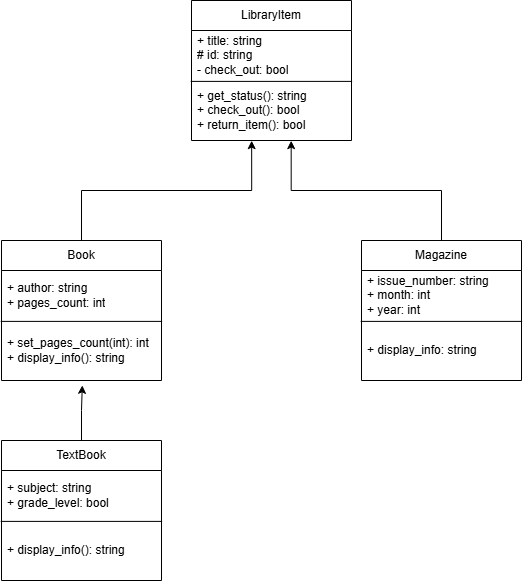

The diagram above was exported from draw.io. Its source (the exported page's mxGraphModel, read from the mxfile embedded in the PNG):
<mxGraphModel dx="1281" dy="623" grid="1" gridSize="10" guides="1" tooltips="1" connect="1" arrows="1" fold="1" page="1" pageScale="1" pageWidth="827" pageHeight="1169" math="0" shadow="0">
  <root>
    <mxCell id="0" />
    <mxCell id="1" parent="0" />
    <mxCell id="pXrM2KjDm7jXhNegwyUL-1" parent="1" style="swimlane;fontStyle=0;childLayout=stackLayout;horizontal=1;startSize=30;horizontalStack=0;resizeParent=1;resizeParentMax=0;resizeLast=0;collapsible=1;marginBottom=0;whiteSpace=wrap;html=1;" value="LibraryItem" vertex="1">
      <mxGeometry height="140" width="160" x="320" y="40" as="geometry" />
    </mxCell>
    <mxCell id="pXrM2KjDm7jXhNegwyUL-2" parent="pXrM2KjDm7jXhNegwyUL-1" style="text;strokeColor=none;fillColor=none;align=left;verticalAlign=middle;spacingLeft=4;spacingRight=4;overflow=hidden;points=[[0,0.5],[1,0.5]];portConstraint=eastwest;rotatable=0;whiteSpace=wrap;html=1;" value="+ title: string&lt;div&gt;# id: string&lt;/div&gt;&lt;div&gt;- check_out: bool&lt;/div&gt;" vertex="1">
      <mxGeometry height="50" width="160" y="30" as="geometry" />
    </mxCell>
    <mxCell id="pXrM2KjDm7jXhNegwyUL-19" edge="1" parent="pXrM2KjDm7jXhNegwyUL-1" source="pXrM2KjDm7jXhNegwyUL-3" style="endArrow=none;html=1;rounded=0;exitX=-0.005;exitY=0.015;exitDx=0;exitDy=0;exitPerimeter=0;entryX=1.004;entryY=0.015;entryDx=0;entryDy=0;entryPerimeter=0;" target="pXrM2KjDm7jXhNegwyUL-3" value="">
      <mxGeometry height="50" relative="1" width="50" as="geometry">
        <mxPoint x="10" y="130" as="sourcePoint" />
        <mxPoint x="60" y="80" as="targetPoint" />
      </mxGeometry>
    </mxCell>
    <mxCell id="pXrM2KjDm7jXhNegwyUL-3" parent="pXrM2KjDm7jXhNegwyUL-1" style="text;strokeColor=none;fillColor=none;align=left;verticalAlign=middle;spacingLeft=4;spacingRight=4;overflow=hidden;points=[[0,0.5],[1,0.5]];portConstraint=eastwest;rotatable=0;whiteSpace=wrap;html=1;" value="+ get_status(): string&lt;div&gt;+ check_out(): bool&lt;/div&gt;&lt;div&gt;+ return_item(): bool&lt;/div&gt;" vertex="1">
      <mxGeometry height="60" width="160" y="80" as="geometry" />
    </mxCell>
    <mxCell id="pXrM2KjDm7jXhNegwyUL-20" parent="1" style="swimlane;fontStyle=0;childLayout=stackLayout;horizontal=1;startSize=30;horizontalStack=0;resizeParent=1;resizeParentMax=0;resizeLast=0;collapsible=1;marginBottom=0;whiteSpace=wrap;html=1;" value="Book" vertex="1">
      <mxGeometry height="140" width="160" x="130" y="280" as="geometry" />
    </mxCell>
    <mxCell id="pXrM2KjDm7jXhNegwyUL-21" parent="pXrM2KjDm7jXhNegwyUL-20" style="text;strokeColor=none;fillColor=none;align=left;verticalAlign=middle;spacingLeft=4;spacingRight=4;overflow=hidden;points=[[0,0.5],[1,0.5]];portConstraint=eastwest;rotatable=0;whiteSpace=wrap;html=1;" value="+ author: string&lt;div&gt;+ pages_count: int&lt;/div&gt;" vertex="1">
      <mxGeometry height="50" width="160" y="30" as="geometry" />
    </mxCell>
    <mxCell id="pXrM2KjDm7jXhNegwyUL-22" edge="1" parent="pXrM2KjDm7jXhNegwyUL-20" source="pXrM2KjDm7jXhNegwyUL-23" style="endArrow=none;html=1;rounded=0;exitX=-0.005;exitY=0.015;exitDx=0;exitDy=0;exitPerimeter=0;entryX=1.004;entryY=0.015;entryDx=0;entryDy=0;entryPerimeter=0;" target="pXrM2KjDm7jXhNegwyUL-23" value="">
      <mxGeometry height="50" relative="1" width="50" as="geometry">
        <mxPoint x="10" y="130" as="sourcePoint" />
        <mxPoint x="60" y="80" as="targetPoint" />
      </mxGeometry>
    </mxCell>
    <mxCell id="pXrM2KjDm7jXhNegwyUL-23" parent="pXrM2KjDm7jXhNegwyUL-20" style="text;strokeColor=none;fillColor=none;align=left;verticalAlign=middle;spacingLeft=4;spacingRight=4;overflow=hidden;points=[[0,0.5],[1,0.5]];portConstraint=eastwest;rotatable=0;whiteSpace=wrap;html=1;" value="+ set_pages_count(int): int&lt;div&gt;+ display_info(): string&lt;/div&gt;" vertex="1">
      <mxGeometry height="60" width="160" y="80" as="geometry" />
    </mxCell>
    <mxCell id="pXrM2KjDm7jXhNegwyUL-24" parent="1" style="swimlane;fontStyle=0;childLayout=stackLayout;horizontal=1;startSize=30;horizontalStack=0;resizeParent=1;resizeParentMax=0;resizeLast=0;collapsible=1;marginBottom=0;whiteSpace=wrap;html=1;" value="Magazine" vertex="1">
      <mxGeometry height="140" width="160" x="490" y="280" as="geometry" />
    </mxCell>
    <mxCell id="pXrM2KjDm7jXhNegwyUL-25" parent="pXrM2KjDm7jXhNegwyUL-24" style="text;strokeColor=none;fillColor=none;align=left;verticalAlign=middle;spacingLeft=4;spacingRight=4;overflow=hidden;points=[[0,0.5],[1,0.5]];portConstraint=eastwest;rotatable=0;whiteSpace=wrap;html=1;" value="+ issue_number: string&lt;div&gt;+ month: int&lt;/div&gt;&lt;div&gt;+ year: int&lt;/div&gt;" vertex="1">
      <mxGeometry height="50" width="160" y="30" as="geometry" />
    </mxCell>
    <mxCell id="pXrM2KjDm7jXhNegwyUL-26" edge="1" parent="pXrM2KjDm7jXhNegwyUL-24" source="pXrM2KjDm7jXhNegwyUL-27" style="endArrow=none;html=1;rounded=0;exitX=-0.005;exitY=0.015;exitDx=0;exitDy=0;exitPerimeter=0;entryX=1.004;entryY=0.015;entryDx=0;entryDy=0;entryPerimeter=0;" target="pXrM2KjDm7jXhNegwyUL-27" value="">
      <mxGeometry height="50" relative="1" width="50" as="geometry">
        <mxPoint x="10" y="130" as="sourcePoint" />
        <mxPoint x="60" y="80" as="targetPoint" />
      </mxGeometry>
    </mxCell>
    <mxCell id="pXrM2KjDm7jXhNegwyUL-27" parent="pXrM2KjDm7jXhNegwyUL-24" style="text;strokeColor=none;fillColor=none;align=left;verticalAlign=middle;spacingLeft=4;spacingRight=4;overflow=hidden;points=[[0,0.5],[1,0.5]];portConstraint=eastwest;rotatable=0;whiteSpace=wrap;html=1;" value="+ display_info: string" vertex="1">
      <mxGeometry height="60" width="160" y="80" as="geometry" />
    </mxCell>
    <mxCell id="pXrM2KjDm7jXhNegwyUL-28" parent="1" style="swimlane;fontStyle=0;childLayout=stackLayout;horizontal=1;startSize=30;horizontalStack=0;resizeParent=1;resizeParentMax=0;resizeLast=0;collapsible=1;marginBottom=0;whiteSpace=wrap;html=1;" value="TextBook" vertex="1">
      <mxGeometry height="140" width="160" x="130" y="480" as="geometry" />
    </mxCell>
    <mxCell id="pXrM2KjDm7jXhNegwyUL-29" parent="pXrM2KjDm7jXhNegwyUL-28" style="text;strokeColor=none;fillColor=none;align=left;verticalAlign=middle;spacingLeft=4;spacingRight=4;overflow=hidden;points=[[0,0.5],[1,0.5]];portConstraint=eastwest;rotatable=0;whiteSpace=wrap;html=1;" value="+ subject: string&lt;div&gt;+ grade_level: bool&lt;/div&gt;" vertex="1">
      <mxGeometry height="50" width="160" y="30" as="geometry" />
    </mxCell>
    <mxCell id="pXrM2KjDm7jXhNegwyUL-30" edge="1" parent="pXrM2KjDm7jXhNegwyUL-28" source="pXrM2KjDm7jXhNegwyUL-31" style="endArrow=none;html=1;rounded=0;exitX=-0.005;exitY=0.015;exitDx=0;exitDy=0;exitPerimeter=0;entryX=1.004;entryY=0.015;entryDx=0;entryDy=0;entryPerimeter=0;" target="pXrM2KjDm7jXhNegwyUL-31" value="">
      <mxGeometry height="50" relative="1" width="50" as="geometry">
        <mxPoint x="10" y="130" as="sourcePoint" />
        <mxPoint x="60" y="80" as="targetPoint" />
      </mxGeometry>
    </mxCell>
    <mxCell id="pXrM2KjDm7jXhNegwyUL-31" parent="pXrM2KjDm7jXhNegwyUL-28" style="text;strokeColor=none;fillColor=none;align=left;verticalAlign=middle;spacingLeft=4;spacingRight=4;overflow=hidden;points=[[0,0.5],[1,0.5]];portConstraint=eastwest;rotatable=0;whiteSpace=wrap;html=1;" value="+ display_info(): string" vertex="1">
      <mxGeometry height="60" width="160" y="80" as="geometry" />
    </mxCell>
    <mxCell id="pXrM2KjDm7jXhNegwyUL-32" edge="1" parent="1" source="pXrM2KjDm7jXhNegwyUL-28" style="edgeStyle=orthogonalEdgeStyle;rounded=0;orthogonalLoop=1;jettySize=auto;html=1;exitX=0.5;exitY=0;exitDx=0;exitDy=0;entryX=0.505;entryY=1.081;entryDx=0;entryDy=0;entryPerimeter=0;" target="pXrM2KjDm7jXhNegwyUL-23">
      <mxGeometry relative="1" as="geometry">
        <Array as="points">
          <mxPoint x="210" y="450" />
          <mxPoint x="211" y="425" />
        </Array>
      </mxGeometry>
    </mxCell>
    <mxCell id="pXrM2KjDm7jXhNegwyUL-33" edge="1" parent="1" source="pXrM2KjDm7jXhNegwyUL-20" style="edgeStyle=orthogonalEdgeStyle;rounded=0;orthogonalLoop=1;jettySize=auto;html=1;exitX=0.5;exitY=0;exitDx=0;exitDy=0;entryX=0.376;entryY=1.003;entryDx=0;entryDy=0;entryPerimeter=0;" target="pXrM2KjDm7jXhNegwyUL-3">
      <mxGeometry relative="1" as="geometry" />
    </mxCell>
    <mxCell id="pXrM2KjDm7jXhNegwyUL-34" edge="1" parent="1" source="pXrM2KjDm7jXhNegwyUL-24" style="edgeStyle=orthogonalEdgeStyle;rounded=0;orthogonalLoop=1;jettySize=auto;html=1;exitX=0.5;exitY=0;exitDx=0;exitDy=0;entryX=0.623;entryY=1.003;entryDx=0;entryDy=0;entryPerimeter=0;" target="pXrM2KjDm7jXhNegwyUL-3">
      <mxGeometry relative="1" as="geometry" />
    </mxCell>
  </root>
</mxGraphModel>